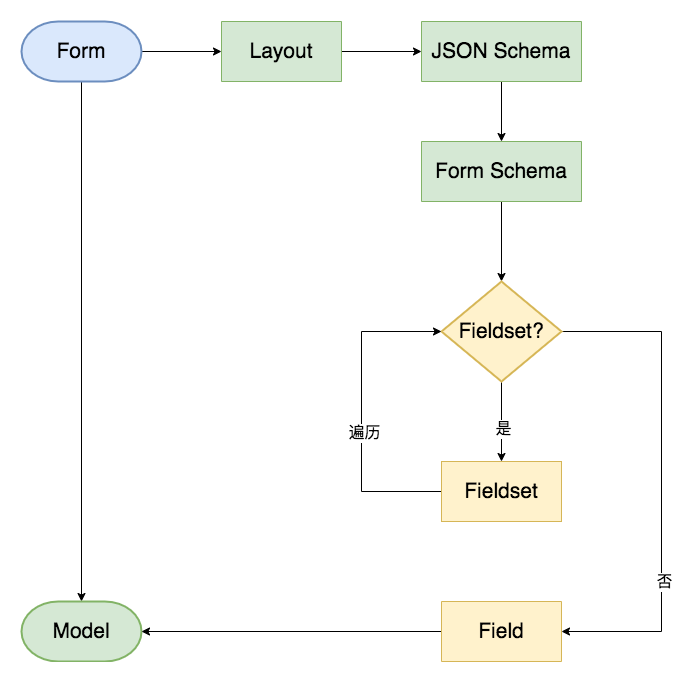

The diagram above was exported from draw.io. Its source (the exported page's mxGraphModel, read from the mxfile embedded in the PNG):
<mxGraphModel dx="1106" dy="830" grid="1" gridSize="10" guides="1" tooltips="1" connect="1" arrows="1" fold="1" page="1" pageScale="1" pageWidth="827" pageHeight="1169" background="none" math="0" shadow="0">
  <root>
    <mxCell id="WIyWlLk6GJQsqaUBKTNV-0" />
    <mxCell id="WIyWlLk6GJQsqaUBKTNV-1" parent="WIyWlLk6GJQsqaUBKTNV-0" />
    <mxCell id="UIQ1tcNgvBrQ573V9pUR-14" value="" style="edgeStyle=orthogonalEdgeStyle;rounded=0;orthogonalLoop=1;jettySize=auto;html=1;" parent="WIyWlLk6GJQsqaUBKTNV-1" target="UIQ1tcNgvBrQ573V9pUR-13" edge="1">
      <mxGeometry relative="1" as="geometry">
        <mxPoint x="200" y="150" as="sourcePoint" />
      </mxGeometry>
    </mxCell>
    <mxCell id="Ec3uCHq72_WjB0YTeL50-7" value="" style="edgeStyle=orthogonalEdgeStyle;rounded=0;orthogonalLoop=1;jettySize=auto;html=1;" parent="WIyWlLk6GJQsqaUBKTNV-1" source="UIQ1tcNgvBrQ573V9pUR-13" target="Ec3uCHq72_WjB0YTeL50-6" edge="1">
      <mxGeometry relative="1" as="geometry" />
    </mxCell>
    <mxCell id="UIQ1tcNgvBrQ573V9pUR-13" value="&lt;font style=&quot;font-size: 21px&quot;&gt;Layout&lt;/font&gt;" style="rounded=0;whiteSpace=wrap;html=1;direction=west;fillColor=#d5e8d4;strokeColor=#82b366;" parent="WIyWlLk6GJQsqaUBKTNV-1" vertex="1">
      <mxGeometry x="280" y="120" width="120" height="60" as="geometry" />
    </mxCell>
    <object label="" id="2LAwaYsTbkn9iqD2iNOp-1">
      <mxCell style="edgeStyle=orthogonalEdgeStyle;rounded=0;orthogonalLoop=1;jettySize=auto;html=1;" parent="WIyWlLk6GJQsqaUBKTNV-1" source="Ec3uCHq72_WjB0YTeL50-6" target="2LAwaYsTbkn9iqD2iNOp-0" edge="1">
        <mxGeometry relative="1" as="geometry" />
      </mxCell>
    </object>
    <mxCell id="Ec3uCHq72_WjB0YTeL50-6" value="&lt;font style=&quot;font-size: 21px&quot;&gt;JSON Schema&lt;/font&gt;" style="rounded=0;whiteSpace=wrap;html=1;direction=west;fillColor=#d5e8d4;strokeColor=#82b366;" parent="WIyWlLk6GJQsqaUBKTNV-1" vertex="1">
      <mxGeometry x="480" y="120" width="160" height="60" as="geometry" />
    </mxCell>
    <mxCell id="57sNZTvE4F6oDhFQ8T8g-12" value="" style="edgeStyle=orthogonalEdgeStyle;rounded=0;orthogonalLoop=1;jettySize=auto;html=1;" edge="1" parent="WIyWlLk6GJQsqaUBKTNV-1" source="2LAwaYsTbkn9iqD2iNOp-0" target="57sNZTvE4F6oDhFQ8T8g-8">
      <mxGeometry relative="1" as="geometry" />
    </mxCell>
    <mxCell id="2LAwaYsTbkn9iqD2iNOp-0" value="&lt;font style=&quot;font-size: 21px&quot;&gt;Form Schema&lt;/font&gt;" style="rounded=0;whiteSpace=wrap;html=1;direction=west;fillColor=#d5e8d4;strokeColor=#82b366;" parent="WIyWlLk6GJQsqaUBKTNV-1" vertex="1">
      <mxGeometry x="480" y="240" width="160" height="60" as="geometry" />
    </mxCell>
    <mxCell id="57sNZTvE4F6oDhFQ8T8g-7" value="" style="edgeStyle=orthogonalEdgeStyle;rounded=0;orthogonalLoop=1;jettySize=auto;html=1;" edge="1" parent="WIyWlLk6GJQsqaUBKTNV-1" source="57sNZTvE4F6oDhFQ8T8g-5" target="57sNZTvE4F6oDhFQ8T8g-6">
      <mxGeometry relative="1" as="geometry" />
    </mxCell>
    <mxCell id="57sNZTvE4F6oDhFQ8T8g-5" value="&lt;font style=&quot;font-size: 21px&quot;&gt;Form&lt;/font&gt;" style="strokeWidth=2;html=1;shape=mxgraph.flowchart.terminator;whiteSpace=wrap;fillColor=#dae8fc;strokeColor=#6c8ebf;" vertex="1" parent="WIyWlLk6GJQsqaUBKTNV-1">
      <mxGeometry x="80" y="120" width="120" height="60" as="geometry" />
    </mxCell>
    <mxCell id="57sNZTvE4F6oDhFQ8T8g-6" value="&lt;font style=&quot;font-size: 21px&quot;&gt;Model&lt;/font&gt;" style="strokeWidth=2;html=1;shape=mxgraph.flowchart.terminator;whiteSpace=wrap;fillColor=#d5e8d4;strokeColor=#82b366;" vertex="1" parent="WIyWlLk6GJQsqaUBKTNV-1">
      <mxGeometry x="80" y="700" width="120" height="60" as="geometry" />
    </mxCell>
    <mxCell id="57sNZTvE4F6oDhFQ8T8g-23" value="" style="edgeStyle=orthogonalEdgeStyle;rounded=0;orthogonalLoop=1;jettySize=auto;html=1;entryX=0;entryY=0.5;entryDx=0;entryDy=0;" edge="1" parent="WIyWlLk6GJQsqaUBKTNV-1" source="57sNZTvE4F6oDhFQ8T8g-8" target="57sNZTvE4F6oDhFQ8T8g-35">
      <mxGeometry relative="1" as="geometry">
        <mxPoint x="640" y="730" as="targetPoint" />
        <Array as="points">
          <mxPoint x="720" y="430" />
          <mxPoint x="720" y="730" />
        </Array>
      </mxGeometry>
    </mxCell>
    <mxCell id="57sNZTvE4F6oDhFQ8T8g-31" value="&lt;font style=&quot;font-size: 16px&quot;&gt;否&lt;/font&gt;" style="text;html=1;align=center;verticalAlign=middle;resizable=0;points=[];labelBackgroundColor=#ffffff;" vertex="1" connectable="0" parent="57sNZTvE4F6oDhFQ8T8g-23">
      <mxGeometry x="0.4" y="2" relative="1" as="geometry">
        <mxPoint as="offset" />
      </mxGeometry>
    </mxCell>
    <mxCell id="57sNZTvE4F6oDhFQ8T8g-26" value="" style="edgeStyle=orthogonalEdgeStyle;rounded=0;orthogonalLoop=1;jettySize=auto;html=1;" edge="1" parent="WIyWlLk6GJQsqaUBKTNV-1" source="57sNZTvE4F6oDhFQ8T8g-8">
      <mxGeometry relative="1" as="geometry">
        <mxPoint x="560" y="560" as="targetPoint" />
      </mxGeometry>
    </mxCell>
    <mxCell id="57sNZTvE4F6oDhFQ8T8g-27" value="&lt;font style=&quot;font-size: 16px&quot;&gt;是&lt;/font&gt;" style="text;html=1;align=center;verticalAlign=middle;resizable=0;points=[];labelBackgroundColor=#ffffff;" vertex="1" connectable="0" parent="57sNZTvE4F6oDhFQ8T8g-26">
      <mxGeometry x="0.175" y="1" relative="1" as="geometry">
        <mxPoint as="offset" />
      </mxGeometry>
    </mxCell>
    <mxCell id="57sNZTvE4F6oDhFQ8T8g-8" value="&lt;font style=&quot;font-size: 21px&quot;&gt;Fieldset?&lt;/font&gt;" style="strokeWidth=2;html=1;shape=mxgraph.flowchart.decision;whiteSpace=wrap;rounded=1;fillColor=#fff2cc;strokeColor=#d6b656;" vertex="1" parent="WIyWlLk6GJQsqaUBKTNV-1">
      <mxGeometry x="500" y="380" width="120" height="100" as="geometry" />
    </mxCell>
    <mxCell id="57sNZTvE4F6oDhFQ8T8g-43" value="" style="edgeStyle=orthogonalEdgeStyle;rounded=0;orthogonalLoop=1;jettySize=auto;html=1;entryX=0;entryY=0.5;entryDx=0;entryDy=0;entryPerimeter=0;" edge="1" parent="WIyWlLk6GJQsqaUBKTNV-1" source="57sNZTvE4F6oDhFQ8T8g-28" target="57sNZTvE4F6oDhFQ8T8g-8">
      <mxGeometry relative="1" as="geometry">
        <mxPoint x="400" y="440" as="targetPoint" />
        <Array as="points">
          <mxPoint x="420" y="590" />
          <mxPoint x="420" y="430" />
        </Array>
      </mxGeometry>
    </mxCell>
    <mxCell id="57sNZTvE4F6oDhFQ8T8g-45" value="&lt;font style=&quot;font-size: 16px&quot;&gt;遍历&lt;/font&gt;" style="text;html=1;align=center;verticalAlign=middle;resizable=0;points=[];labelBackgroundColor=#ffffff;" vertex="1" connectable="0" parent="57sNZTvE4F6oDhFQ8T8g-43">
      <mxGeometry x="-0.1312" y="-2" relative="1" as="geometry">
        <mxPoint as="offset" />
      </mxGeometry>
    </mxCell>
    <mxCell id="57sNZTvE4F6oDhFQ8T8g-28" value="&lt;font style=&quot;font-size: 21px&quot;&gt;Fieldset&lt;/font&gt;" style="rounded=0;whiteSpace=wrap;html=1;fillColor=#fff2cc;strokeColor=#d6b656;" vertex="1" parent="WIyWlLk6GJQsqaUBKTNV-1">
      <mxGeometry x="500" y="560" width="120" height="60" as="geometry" />
    </mxCell>
    <mxCell id="57sNZTvE4F6oDhFQ8T8g-41" value="" style="edgeStyle=orthogonalEdgeStyle;rounded=0;orthogonalLoop=1;jettySize=auto;html=1;" edge="1" parent="WIyWlLk6GJQsqaUBKTNV-1" source="57sNZTvE4F6oDhFQ8T8g-35" target="57sNZTvE4F6oDhFQ8T8g-6">
      <mxGeometry relative="1" as="geometry">
        <mxPoint x="120" y="800" as="targetPoint" />
      </mxGeometry>
    </mxCell>
    <mxCell id="57sNZTvE4F6oDhFQ8T8g-35" value="&lt;font style=&quot;font-size: 21px&quot;&gt;Field&lt;/font&gt;" style="rounded=0;whiteSpace=wrap;html=1;direction=west;fillColor=#fff2cc;strokeColor=#d6b656;" vertex="1" parent="WIyWlLk6GJQsqaUBKTNV-1">
      <mxGeometry x="500" y="700" width="120" height="60" as="geometry" />
    </mxCell>
  </root>
</mxGraphModel>